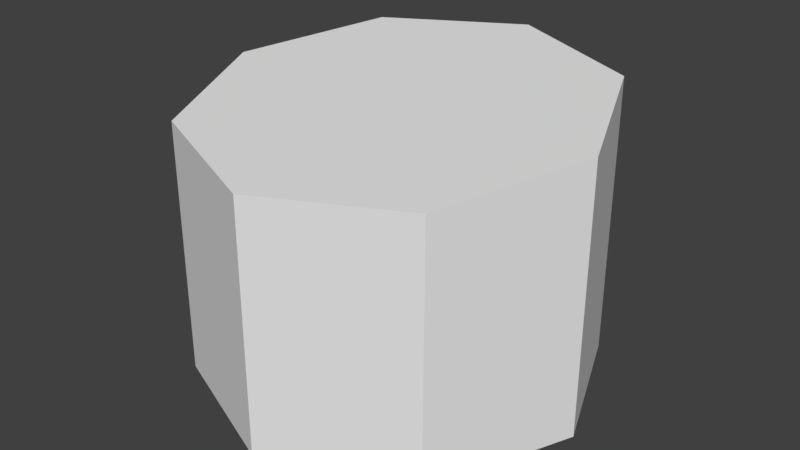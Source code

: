 # Source: simple_octagon.blend  (saved by Blender 2.78.0; exported with 4.5.12 LTS)
import bpy
from mathutils import Matrix  # noqa: F401  (used for matrix-valued properties, if any)

bpy.ops.wm.read_factory_settings(use_empty=True)
scene = bpy.context.scene
scene.name = 'Scene'

# ---- collections
col_collection_1 = bpy.data.collections.new('Collection 1'); scene.collection.children.link(col_collection_1)

# ---- world
world_world = bpy.data.worlds.new('World'); scene.world = world_world
world_world.color = (0.05088, 0.05088, 0.05088)
world_world.use_sun_shadow = False
world_world.sun_shadow_jitter_overblur = 0.0
world_world.cycles.sampling_method = 'MANUAL'

# ---- meshes
me_cube_001 = bpy.data.meshes.new('Cube.001')
me_cube_001.from_pydata([(14.14, -14.07, 5.579), (-20.0, -8.704e-07, 7.0), (-1.416e-07, 19.9, 9.01), (-14.14, 14.07, 8.421), (-14.14, -14.07, 5.579), (1.607e-06, -19.9, 4.99), (20.0, 2.367e-07, 7.0), (14.14, 14.07, 8.421), (14.14, 14.14, -20.0), (20.0, 2.385e-07, -20.0), (14.14, -14.14, -20.0), (1.607e-06, -20.0, -20.0), (-14.14, -14.14, -20.0), (-20.0, -8.742e-07, -20.0), (-14.14, 14.14, -20.0), (-1.416e-07, 20.0, -20.0)], [], [(11, 10, 0, 5), (8, 9, 10, 11, 12, 13, 14, 15), (14, 13, 1, 3), (7, 2, 3, 1, 4, 5, 0, 6), (10, 9, 6, 0), (13, 12, 4, 1), (12, 11, 5, 4), (15, 14, 3, 2), (9, 8, 7, 6), (8, 15, 2, 7)])
me_cube_001.use_remesh_preserve_volume = False
me_cube_001.use_remesh_preserve_attributes = False
me_cube_001.use_mirror_vertex_groups = False
me_cube_001.update()

# ---- objects
ob_cube = bpy.data.objects.new('Cube', me_cube_001)

# ---- transforms, parenting, visibility, modifiers, constraints
ob_cube.location = (0.0, 0.0, 0.0)
ob_cube.lineart.crease_threshold = 0.0

# ---- collection membership
col_collection_1.objects.link(ob_cube)

# ---- scene / render settings (as saved in the file)
scene.frame_start = 1; scene.frame_end = 250; scene.frame_set(1)
scene.render.engine = 'BLENDER_EEVEE_NEXT'
scene.render.resolution_percentage = 50
scene.render.dither_intensity = 0.0
scene.cycles.use_denoising = False
scene.cycles.samples = 128
scene.cycles.sampling_pattern = 'TABULATED_SOBOL'
scene.cycles.light_sampling_threshold = 0.0
scene.cycles.use_adaptive_sampling = False
scene.cycles.use_light_tree = False
scene.cycles.blur_glossy = 0.0
scene.cycles.sample_clamp_indirect = 0.0
scene.view_settings.view_transform = 'Standard'
bpy.context.view_layer.update()

# ---- added for rendering (the .blend has no active camera and no usable light): camera, sun
cam_auto = bpy.data.cameras.new('AutoCamera')
cam_auto.lens = 50.0
cam_auto.sensor_width = 36.0
cam_auto.clip_end = 1032.28
ob_auto_camera = bpy.data.objects.new('AutoCamera', cam_auto)
scene.collection.objects.link(ob_auto_camera)
ob_auto_camera.location = (58.8198, -70.5838, 41.561)
ob_auto_camera.rotation_euler = (1.09748, -7.21219e-08, 0.694738)
scene.camera = ob_auto_camera
light_auto_sun = bpy.data.lights.new('AutoSun', 'SUN')
light_auto_sun.energy = 3.0
light_auto_sun.angle = 0.0523599
ob_auto_sun = bpy.data.objects.new('AutoSun', light_auto_sun)
scene.collection.objects.link(ob_auto_sun)
ob_auto_sun.rotation_euler = (0.872665, 0.174533, 0.523599)
bpy.context.view_layer.update()
